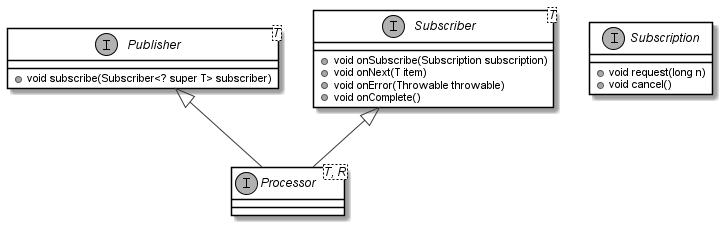

The diagram above was rendered by PlantUML. Its source (embedded in the PNG):
@startuml

scale 1.0
set namespaceSeparator none

skinparam monochrome true
skinparam ClassBackgroundColor white
skinparam ClassBorderColor black
skinparam CircledCharacterFontStyle normal

interface Publisher<T> {
+ void subscribe(Subscriber<? super T> subscriber)
}

interface Subscriber<T> {
+ void onSubscribe(Subscription subscription)
+ void onNext(T item)
+ void onError(Throwable throwable)
+ void onComplete()
}

interface Subscription {
+ void request(long n)
+ void cancel()
}

interface Processor<T, R> {
}

Publisher <|-- Processor 
Subscriber <|-- Processor 

@enduml